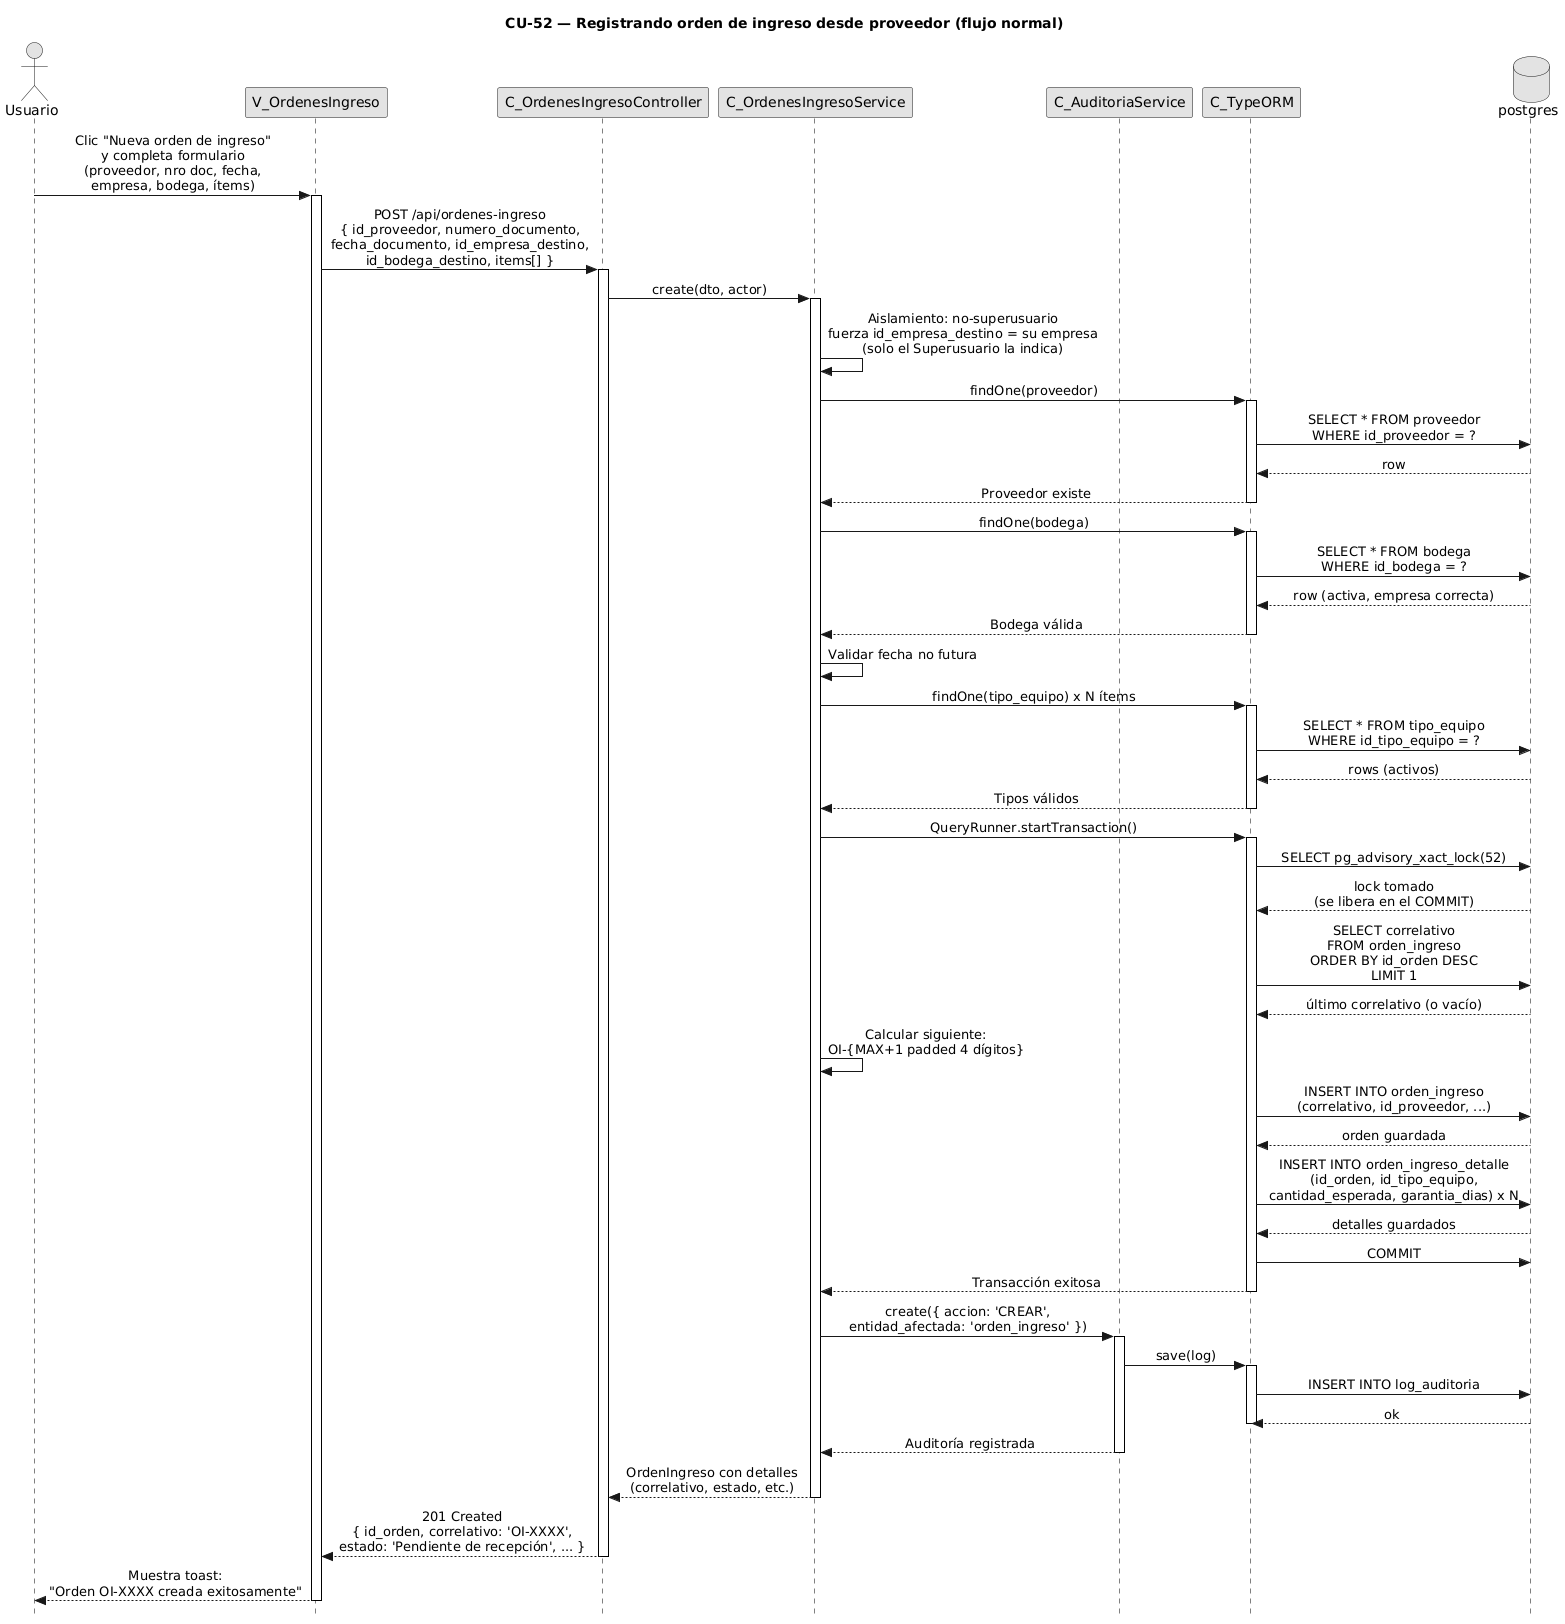

The diagram above was rendered by PlantUML. Its source (embedded in the PNG):
@startuml CU52-OrdenIngreso-Normal
title CU-52 — Registrando orden de ingreso desde proveedor (flujo normal)

skinparam style strictuml
skinparam monochrome true
skinparam shadowing false
skinparam sequenceMessageAlign center
<style>
 sequenceDiagram {
 participant {
 Margin 35 
} actor {
 Margin 15 
} 
} 
</style>
skinparam sequence {
  MessageAlign center
  LifeLineBorderColor black
}
hide footbox

actor "Usuario" as user
participant "V_OrdenesIngreso" as view
participant "C_OrdenesIngresoController" as ctrl
participant "C_OrdenesIngresoService" as svc
participant "C_AuditoriaService" as aud
participant "C_TypeORM" as orm
database "postgres" as db

user -> view : Clic "Nueva orden de ingreso"\ny completa formulario\n(proveedor, nro doc, fecha,\nempresa, bodega, ítems)
activate view

view -> ctrl : POST /api/ordenes-ingreso\n{ id_proveedor, numero_documento,\nfecha_documento, id_empresa_destino,\nid_bodega_destino, items[] }
activate ctrl

ctrl -> svc : create(dto, actor)
activate svc

svc -> svc : Aislamiento: no-superusuario\nfuerza id_empresa_destino = su empresa\n(solo el Superusuario la indica)

svc -> orm : findOne(proveedor)
activate orm
orm -> db : SELECT * FROM proveedor\nWHERE id_proveedor = ?
db --> orm : row
orm --> svc : Proveedor existe
deactivate orm

svc -> orm : findOne(bodega)
activate orm
orm -> db : SELECT * FROM bodega\nWHERE id_bodega = ?
db --> orm : row (activa, empresa correcta)
orm --> svc : Bodega válida
deactivate orm

svc -> svc : Validar fecha no futura

svc -> orm : findOne(tipo_equipo) x N ítems
activate orm
orm -> db : SELECT * FROM tipo_equipo\nWHERE id_tipo_equipo = ?
db --> orm : rows (activos)
orm --> svc : Tipos válidos
deactivate orm

svc -> orm : QueryRunner.startTransaction()
activate orm

orm -> db : SELECT pg_advisory_xact_lock(52)
db --> orm : lock tomado\n(se libera en el COMMIT)

orm -> db : SELECT correlativo\nFROM orden_ingreso\nORDER BY id_orden DESC\nLIMIT 1
db --> orm : último correlativo (o vacío)

svc -> svc : Calcular siguiente:\nOI-{MAX+1 padded 4 dígitos}

orm -> db : INSERT INTO orden_ingreso\n(correlativo, id_proveedor, ...)
db --> orm : orden guardada

orm -> db : INSERT INTO orden_ingreso_detalle\n(id_orden, id_tipo_equipo,\ncantidad_esperada, garantia_dias) x N
db --> orm : detalles guardados

orm -> db : COMMIT
orm --> svc : Transacción exitosa
deactivate orm

svc -> aud : create({ accion: 'CREAR',\nentidad_afectada: 'orden_ingreso' })
activate aud
aud -> orm : save(log)
activate orm
orm -> db : INSERT INTO log_auditoria
db --> orm : ok
deactivate orm
aud --> svc : Auditoría registrada
deactivate aud

svc --> ctrl : OrdenIngreso con detalles\n(correlativo, estado, etc.)
deactivate svc

ctrl --> view : 201 Created\n{ id_orden, correlativo: 'OI-XXXX',\nestado: 'Pendiente de recepción', ... }
deactivate ctrl

view --> user : Muestra toast:\n"Orden OI-XXXX creada exitosamente"
deactivate view

@enduml